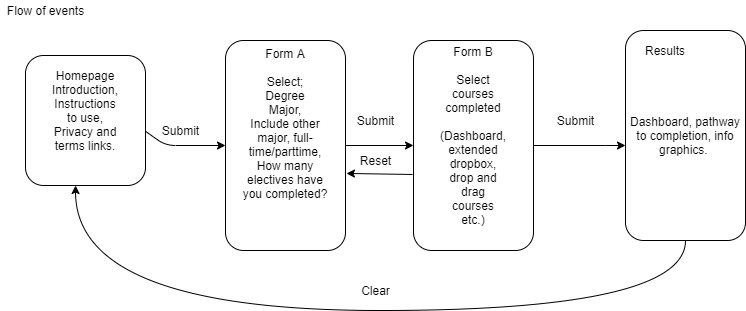

The diagram above was exported from draw.io. Its source (the exported page's mxGraphModel, read from the mxfile embedded in the PNG):
<mxGraphModel dx="1108" dy="471" grid="1" gridSize="10" guides="1" tooltips="1" connect="1" arrows="1" fold="1" page="1" pageScale="1" pageWidth="827" pageHeight="1169" math="0" shadow="0">
  <root>
    <mxCell id="0" />
    <mxCell id="1" parent="0" />
    <mxCell id="VMQ0LF-67-shvJQ3FJLV-1" value="" style="rounded=1;whiteSpace=wrap;html=1;" vertex="1" parent="1">
      <mxGeometry x="40" y="65" width="120" height="130" as="geometry" />
    </mxCell>
    <mxCell id="VMQ0LF-67-shvJQ3FJLV-2" value="" style="rounded=1;whiteSpace=wrap;html=1;" vertex="1" parent="1">
      <mxGeometry x="240" y="50" width="120" height="210" as="geometry" />
    </mxCell>
    <mxCell id="VMQ0LF-67-shvJQ3FJLV-3" value="Form A&lt;br&gt;&lt;br&gt;Select;&lt;br&gt;Degree&lt;br&gt;Major,&lt;br&gt;Include other major, full-time/parttime, How many electives have you completed?&lt;br&gt;&lt;br&gt;" style="text;html=1;strokeColor=none;fillColor=none;align=center;verticalAlign=middle;whiteSpace=wrap;rounded=0;" vertex="1" parent="1">
      <mxGeometry x="250" y="130" width="100" height="20" as="geometry" />
    </mxCell>
    <mxCell id="VMQ0LF-67-shvJQ3FJLV-9" value="" style="edgeStyle=orthogonalEdgeStyle;rounded=0;orthogonalLoop=1;jettySize=auto;html=1;" edge="1" parent="1" source="VMQ0LF-67-shvJQ3FJLV-5" target="VMQ0LF-67-shvJQ3FJLV-7">
      <mxGeometry relative="1" as="geometry">
        <Array as="points">
          <mxPoint x="620" y="155" />
          <mxPoint x="620" y="155" />
        </Array>
      </mxGeometry>
    </mxCell>
    <mxCell id="VMQ0LF-67-shvJQ3FJLV-5" value="" style="rounded=1;whiteSpace=wrap;html=1;" vertex="1" parent="1">
      <mxGeometry x="428" y="50" width="120" height="210" as="geometry" />
    </mxCell>
    <mxCell id="VMQ0LF-67-shvJQ3FJLV-6" value="Form B&lt;br&gt;&lt;br&gt;Select courses completed&lt;br&gt;&lt;br&gt;(Dashboard, extended dropbox, drop and drag courses etc.)" style="text;html=1;strokeColor=none;fillColor=none;align=center;verticalAlign=middle;whiteSpace=wrap;rounded=0;" vertex="1" parent="1">
      <mxGeometry x="460" y="135" width="56" height="20" as="geometry" />
    </mxCell>
    <mxCell id="VMQ0LF-67-shvJQ3FJLV-22" style="edgeStyle=orthogonalEdgeStyle;curved=1;rounded=0;orthogonalLoop=1;jettySize=auto;html=1;exitX=0.5;exitY=1;exitDx=0;exitDy=0;entryX=0.417;entryY=1;entryDx=0;entryDy=0;entryPerimeter=0;" edge="1" parent="1" source="VMQ0LF-67-shvJQ3FJLV-7" target="VMQ0LF-67-shvJQ3FJLV-1">
      <mxGeometry relative="1" as="geometry">
        <Array as="points">
          <mxPoint x="700" y="320" />
          <mxPoint x="90" y="320" />
        </Array>
      </mxGeometry>
    </mxCell>
    <mxCell id="VMQ0LF-67-shvJQ3FJLV-7" value="Dashboard, pathway to completion, info graphics.&amp;nbsp;" style="rounded=1;whiteSpace=wrap;html=1;" vertex="1" parent="1">
      <mxGeometry x="640" y="40" width="120" height="210" as="geometry" />
    </mxCell>
    <mxCell id="VMQ0LF-67-shvJQ3FJLV-8" value="Results" style="text;html=1;strokeColor=none;fillColor=none;align=center;verticalAlign=middle;whiteSpace=wrap;rounded=0;" vertex="1" parent="1">
      <mxGeometry x="660" y="50" width="40" height="20" as="geometry" />
    </mxCell>
    <mxCell id="VMQ0LF-67-shvJQ3FJLV-10" value="" style="endArrow=classic;html=1;exitX=1;exitY=0.5;exitDx=0;exitDy=0;entryX=0;entryY=0.5;entryDx=0;entryDy=0;" edge="1" parent="1" source="VMQ0LF-67-shvJQ3FJLV-2" target="VMQ0LF-67-shvJQ3FJLV-5">
      <mxGeometry width="50" height="50" relative="1" as="geometry">
        <mxPoint x="380" y="220" as="sourcePoint" />
        <mxPoint x="430" y="170" as="targetPoint" />
      </mxGeometry>
    </mxCell>
    <mxCell id="VMQ0LF-67-shvJQ3FJLV-11" value="" style="endArrow=classic;html=1;exitX=1;exitY=0.583;exitDx=0;exitDy=0;entryX=0;entryY=0.5;entryDx=0;entryDy=0;exitPerimeter=0;" edge="1" parent="1" source="VMQ0LF-67-shvJQ3FJLV-1" target="VMQ0LF-67-shvJQ3FJLV-2">
      <mxGeometry width="50" height="50" relative="1" as="geometry">
        <mxPoint x="180" y="180" as="sourcePoint" />
        <mxPoint x="230" y="130" as="targetPoint" />
        <Array as="points">
          <mxPoint x="180" y="155" />
        </Array>
      </mxGeometry>
    </mxCell>
    <mxCell id="VMQ0LF-67-shvJQ3FJLV-12" value="Submit" style="text;html=1;align=center;verticalAlign=middle;resizable=0;points=[];autosize=1;" vertex="1" parent="1">
      <mxGeometry x="565" y="120" width="50" height="20" as="geometry" />
    </mxCell>
    <mxCell id="VMQ0LF-67-shvJQ3FJLV-13" value="Submit" style="text;html=1;align=center;verticalAlign=middle;resizable=0;points=[];autosize=1;" vertex="1" parent="1">
      <mxGeometry x="365" y="120" width="50" height="20" as="geometry" />
    </mxCell>
    <mxCell id="VMQ0LF-67-shvJQ3FJLV-17" value="" style="endArrow=classic;html=1;entryX=1.008;entryY=0.633;entryDx=0;entryDy=0;entryPerimeter=0;exitX=-0.008;exitY=0.638;exitDx=0;exitDy=0;exitPerimeter=0;" edge="1" parent="1" source="VMQ0LF-67-shvJQ3FJLV-5" target="VMQ0LF-67-shvJQ3FJLV-2">
      <mxGeometry width="50" height="50" relative="1" as="geometry">
        <mxPoint x="380" y="220" as="sourcePoint" />
        <mxPoint x="430" y="170" as="targetPoint" />
      </mxGeometry>
    </mxCell>
    <mxCell id="VMQ0LF-67-shvJQ3FJLV-18" value="Reset" style="text;html=1;align=center;verticalAlign=middle;resizable=0;points=[];autosize=1;" vertex="1" parent="1">
      <mxGeometry x="365" y="160" width="50" height="20" as="geometry" />
    </mxCell>
    <mxCell id="VMQ0LF-67-shvJQ3FJLV-20" value="Submit" style="text;html=1;align=center;verticalAlign=middle;resizable=0;points=[];autosize=1;" vertex="1" parent="1">
      <mxGeometry x="170" y="130" width="50" height="20" as="geometry" />
    </mxCell>
    <mxCell id="VMQ0LF-67-shvJQ3FJLV-23" value="Clear" style="text;html=1;align=center;verticalAlign=middle;resizable=0;points=[];autosize=1;" vertex="1" parent="1">
      <mxGeometry x="370" y="290" width="40" height="20" as="geometry" />
    </mxCell>
    <mxCell id="VMQ0LF-67-shvJQ3FJLV-24" value="Flow of events" style="text;html=1;align=center;verticalAlign=middle;resizable=0;points=[];autosize=1;" vertex="1" parent="1">
      <mxGeometry x="15" y="10" width="90" height="20" as="geometry" />
    </mxCell>
    <mxCell id="VMQ0LF-67-shvJQ3FJLV-25" value="Homepage&lt;br&gt;Introduction,&lt;br&gt;Instructions to use,&lt;br&gt;Privacy and terms links." style="text;html=1;strokeColor=none;fillColor=none;align=center;verticalAlign=middle;whiteSpace=wrap;rounded=0;" vertex="1" parent="1">
      <mxGeometry x="80" y="110" width="40" height="20" as="geometry" />
    </mxCell>
  </root>
</mxGraphModel>